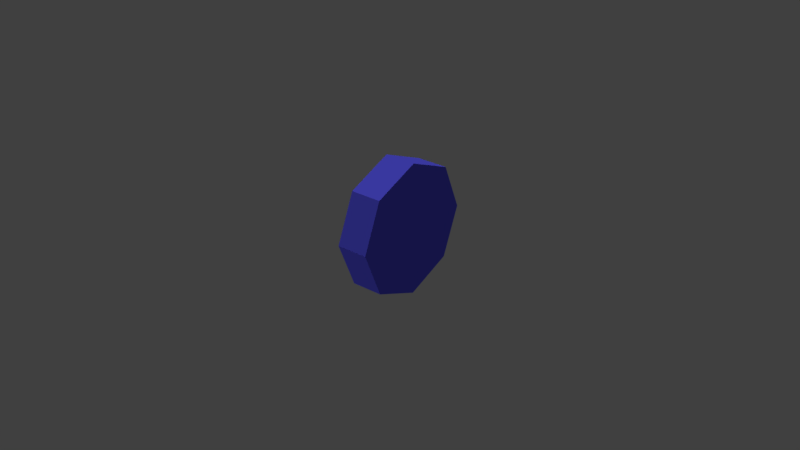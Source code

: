 # Source: fridge_magnet_01.blend  (saved by Blender 2.78.0; exported with 4.5.12 LTS)
import bpy
from mathutils import Matrix  # noqa: F401  (used for matrix-valued properties, if any)

bpy.ops.wm.read_factory_settings(use_empty=True)
scene = bpy.context.scene
scene.name = 'Scene'

# ---- collections
col_collection_1 = bpy.data.collections.new('Collection 1'); scene.collection.children.link(col_collection_1)

# ---- materials (node trees are filled in below, after node groups)
mat_fridge_magnet_02_material = bpy.data.materials.new('fridge_magnet_02_material')
mat_fridge_magnet_02_material.alpha_threshold = 0.0
mat_fridge_magnet_02_material.use_transparent_shadow = False
mat_fridge_magnet_02_material.diffuse_color = (0.1197, 0.1148, 1.0, 1.0)
mat_fridge_magnet_02_material.roughness = 0.5
mat_fridge_magnet_02_material.specular_intensity = 0.0

# ---- material node trees

# ---- world
world_world = bpy.data.worlds.new('World'); scene.world = world_world
world_world.color = (0.05088, 0.05088, 0.05088)
world_world.use_sun_shadow = False
world_world.sun_shadow_jitter_overblur = 0.0
world_world.cycles.sampling_method = 'MANUAL'

# ---- lights
light_hemi_001 = bpy.data.lights.new('Hemi.001', 'SUN')
light_hemi_001.transmission_factor = 0.0
light_hemi_001.angle = 0.1993
light_hemi_001.energy = 0.5
light_hemi_001.shadow_buffer_clip_start = 0.5
light_hemi_001.shadow_soft_size = 0.1
light_hemi_001.shadow_cascade_max_distance = 1000.0
light_hemi = bpy.data.lights.new('Hemi', 'SUN')
light_hemi.transmission_factor = 0.0
light_hemi.angle = 0.1993
light_hemi.energy = 1.0
light_hemi.shadow_buffer_clip_start = 0.5
light_hemi.shadow_soft_size = 0.1
light_hemi.shadow_cascade_max_distance = 1000.0

# ---- meshes
me_circle = bpy.data.meshes.new('Circle')
me_circle.from_pydata([(0.005, 0.02105, 1.192e-07), (0.005, 0.01488, 0.01488), (0.005, -8.618e-10, 0.02105), (0.005, -0.01488, 0.01488), (0.005, -0.02105, 1.192e-07), (0.005, -0.01488, -0.01488), (0.005, 3.092e-10, -0.02105), (0.005, 0.01488, -0.01488), (0.005, 5.821e-11, 1.192e-07), (0.005, 5.821e-11, 1.192e-07), (0.005, 5.821e-11, 1.192e-07), (0.005, 5.821e-11, 1.192e-07), (0.005, 5.821e-11, 1.192e-07), (0.005, 5.821e-11, 1.192e-07), (0.005, 5.821e-11, 1.192e-07), (0.005, 5.821e-11, 1.192e-07), (-0.005, 0.01488, 0.01488), (-0.005, 0.02105, 1.192e-07), (-0.005, -8.618e-10, 0.02105), (-0.005, -0.01488, 0.01488), (-0.005, -0.02105, 1.192e-07), (-0.005, -0.01488, -0.01488), (-0.005, 3.092e-10, -0.02105), (-0.005, 0.01488, -0.01488), (-0.005, 5.821e-11, 1.192e-07), (-0.005, 5.821e-11, 1.192e-07), (-0.005, 5.821e-11, 1.192e-07), (-0.005, 5.821e-11, 1.192e-07), (-0.005, 5.821e-11, 1.192e-07), (-0.005, 5.821e-11, 1.192e-07), (-0.005, 5.821e-11, 1.192e-07), (-0.005, 5.821e-11, 1.192e-07)], [], [(7, 0, 8, 15), (5, 6, 14, 13), (3, 4, 12, 11), (1, 2, 10, 9), (6, 7, 15, 14), (4, 5, 13, 12), (2, 3, 11, 10), (0, 1, 9, 8), (23, 31, 25, 17), (21, 29, 30, 22), (19, 27, 28, 20), (16, 24, 26, 18), (22, 30, 31, 23), (20, 28, 29, 21), (18, 26, 27, 19), (17, 25, 24, 16), (1, 16, 18, 2), (10, 26, 24, 9), (2, 18, 19, 3), (11, 27, 26, 10), (3, 19, 20, 4), (12, 28, 27, 11), (4, 20, 21, 5), (13, 29, 28, 12), (5, 21, 22, 6), (14, 30, 29, 13), (6, 22, 23, 7), (15, 31, 30, 14), (7, 23, 17, 0), (0, 17, 16, 1), (8, 25, 31, 15), (9, 24, 25, 8)])
me_circle.materials.append(mat_fridge_magnet_02_material)
me_circle.use_remesh_preserve_volume = False
me_circle.use_remesh_preserve_attributes = False
me_circle.use_mirror_vertex_groups = False
me_circle.update()

# ---- objects
ob_circle = bpy.data.objects.new('Circle', me_circle)
ob_bottom_light = bpy.data.objects.new('bottom_light', light_hemi_001)
ob_top_height = bpy.data.objects.new('top_height', light_hemi)

# ---- transforms, parenting, visibility, modifiers, constraints
ob_circle.location = (0.0, 0.0, 0.0)
ob_circle.lineart.crease_threshold = 0.0
ob_bottom_light.location = (0.0, 0.0, -100.0)
ob_bottom_light.rotation_euler = (0.0, 3.142, 0.0)
ob_bottom_light.hide_viewport = True
ob_bottom_light.hide_select = True
ob_bottom_light.lineart.crease_threshold = 0.0
ob_top_height.location = (0.0, 0.0, 100.0)
ob_top_height.hide_viewport = True
ob_top_height.hide_select = True
ob_top_height.lineart.crease_threshold = 0.0

# ---- collection membership
col_collection_1.objects.link(ob_circle)
col_collection_1.objects.link(ob_bottom_light)
col_collection_1.objects.link(ob_top_height)

# ---- scene / render settings (as saved in the file)
scene.frame_start = 1; scene.frame_end = 250; scene.frame_set(1)
scene.render.engine = 'BLENDER_EEVEE_NEXT'
scene.render.resolution_percentage = 50
scene.render.dither_intensity = 0.0
scene.cycles.use_denoising = False
scene.cycles.samples = 128
scene.cycles.sampling_pattern = 'TABULATED_SOBOL'
scene.cycles.light_sampling_threshold = 0.0
scene.cycles.use_adaptive_sampling = False
scene.cycles.use_light_tree = False
scene.cycles.blur_glossy = 0.0
scene.cycles.sample_clamp_indirect = 0.0
scene.view_settings.view_transform = 'Standard'
bpy.context.view_layer.update()

# ---- added for rendering (the .blend has no active camera): camera
cam_auto = bpy.data.cameras.new('AutoCamera')
cam_auto.lens = 50.0
cam_auto.sensor_width = 36.0
cam_auto.clip_end = 1000.0
ob_auto_camera = bpy.data.objects.new('AutoCamera', cam_auto)
scene.collection.objects.link(ob_auto_camera)
ob_auto_camera.location = (0.185045, -0.222054, 0.148036)
ob_auto_camera.rotation_euler = (1.09748, -7.21219e-08, 0.694738)
scene.camera = ob_auto_camera
bpy.context.view_layer.update()
